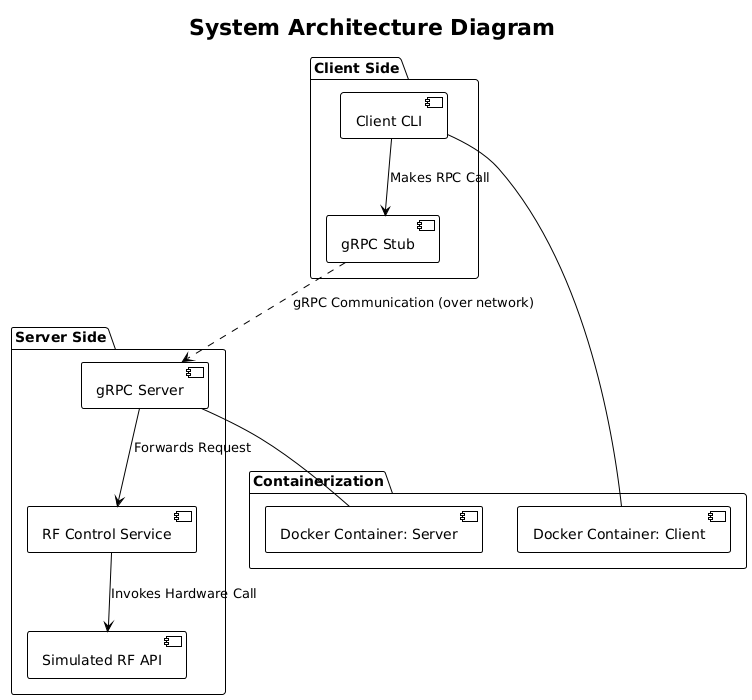

The diagram above was rendered by PlantUML. Its source (embedded in the PNG):
@startuml
!theme plain
title System Architecture Diagram

package "Client Side" {
  [Client CLI]
  [gRPC Stub]

  [Client CLI] --> [gRPC Stub] : Makes RPC Call
}

package "Server Side" {
  [gRPC Server]
  [RF Control Service]
  [Simulated RF API]

  [gRPC Server] --> [RF Control Service] : Forwards Request
  [RF Control Service] --> [Simulated RF API] : Invokes Hardware Call
}

package "Containerization" {
    [Docker Container: Client]
    [Docker Container: Server]

    [Client CLI] -- [Docker Container: Client]
    [gRPC Server] -- [Docker Container: Server]
}

[gRPC Stub] ..> [gRPC Server] : gRPC Communication (over network)
@enduml